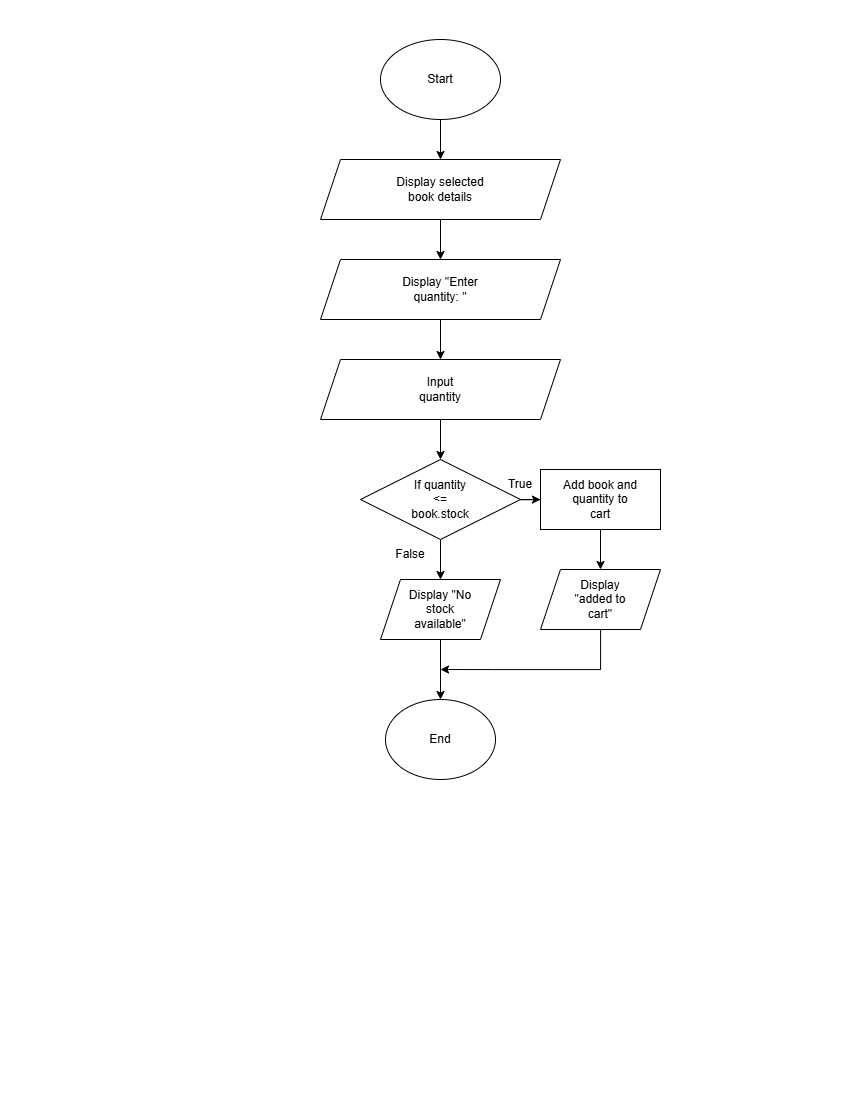

The diagram above was exported from draw.io. Its source (the exported page's mxGraphModel, read from the mxfile embedded in the PNG):
<mxGraphModel dx="2329" dy="973" grid="0" gridSize="10" guides="1" tooltips="1" connect="1" arrows="1" fold="1" page="1" pageScale="1" pageWidth="850" pageHeight="1100" math="0" shadow="0">
  <root>
    <mxCell id="0" />
    <mxCell id="1" parent="0" />
    <mxCell id="yYtfpQUqThDl9aWvY5O8-3" edge="1" parent="1" source="yYtfpQUqThDl9aWvY5O8-1" style="edgeStyle=orthogonalEdgeStyle;rounded=0;orthogonalLoop=1;jettySize=auto;html=1;" target="yYtfpQUqThDl9aWvY5O8-2" value="">
      <mxGeometry relative="1" as="geometry" />
    </mxCell>
    <mxCell id="yYtfpQUqThDl9aWvY5O8-1" parent="1" style="ellipse;whiteSpace=wrap;html=1;" value="" vertex="1">
      <mxGeometry height="80" width="120" x="380" y="40" as="geometry" />
    </mxCell>
    <mxCell id="yYtfpQUqThDl9aWvY5O8-5" edge="1" parent="1" source="yYtfpQUqThDl9aWvY5O8-2" style="edgeStyle=orthogonalEdgeStyle;rounded=0;orthogonalLoop=1;jettySize=auto;html=1;" target="yYtfpQUqThDl9aWvY5O8-4" value="">
      <mxGeometry relative="1" as="geometry" />
    </mxCell>
    <mxCell id="yYtfpQUqThDl9aWvY5O8-2" parent="1" style="shape=parallelogram;perimeter=parallelogramPerimeter;whiteSpace=wrap;html=1;fixedSize=1;" value="" vertex="1">
      <mxGeometry height="60" width="240" x="320" y="160" as="geometry" />
    </mxCell>
    <mxCell id="yYtfpQUqThDl9aWvY5O8-7" edge="1" parent="1" source="yYtfpQUqThDl9aWvY5O8-4" style="edgeStyle=orthogonalEdgeStyle;rounded=0;orthogonalLoop=1;jettySize=auto;html=1;" target="yYtfpQUqThDl9aWvY5O8-6" value="">
      <mxGeometry relative="1" as="geometry" />
    </mxCell>
    <mxCell id="yYtfpQUqThDl9aWvY5O8-4" parent="1" style="shape=parallelogram;perimeter=parallelogramPerimeter;whiteSpace=wrap;html=1;fixedSize=1;" value="" vertex="1">
      <mxGeometry height="60" width="240" x="320" y="260" as="geometry" />
    </mxCell>
    <mxCell id="yYtfpQUqThDl9aWvY5O8-9" edge="1" parent="1" source="yYtfpQUqThDl9aWvY5O8-6" style="edgeStyle=orthogonalEdgeStyle;rounded=0;orthogonalLoop=1;jettySize=auto;html=1;" target="yYtfpQUqThDl9aWvY5O8-8" value="">
      <mxGeometry relative="1" as="geometry" />
    </mxCell>
    <mxCell id="yYtfpQUqThDl9aWvY5O8-6" parent="1" style="shape=parallelogram;perimeter=parallelogramPerimeter;whiteSpace=wrap;html=1;fixedSize=1;" value="" vertex="1">
      <mxGeometry height="60" width="240" x="320" y="360" as="geometry" />
    </mxCell>
    <mxCell id="yYtfpQUqThDl9aWvY5O8-11" edge="1" parent="1" source="yYtfpQUqThDl9aWvY5O8-8" style="edgeStyle=orthogonalEdgeStyle;rounded=0;orthogonalLoop=1;jettySize=auto;html=1;" target="yYtfpQUqThDl9aWvY5O8-10" value="">
      <mxGeometry relative="1" as="geometry" />
    </mxCell>
    <mxCell id="yYtfpQUqThDl9aWvY5O8-15" edge="1" parent="1" source="yYtfpQUqThDl9aWvY5O8-8" style="edgeStyle=orthogonalEdgeStyle;rounded=0;orthogonalLoop=1;jettySize=auto;html=1;" target="yYtfpQUqThDl9aWvY5O8-14" value="">
      <mxGeometry relative="1" as="geometry" />
    </mxCell>
    <mxCell id="yYtfpQUqThDl9aWvY5O8-8" parent="1" style="rhombus;whiteSpace=wrap;html=1;" value="" vertex="1">
      <mxGeometry height="80" width="160" x="360" y="460" as="geometry" />
    </mxCell>
    <mxCell id="yYtfpQUqThDl9aWvY5O8-13" edge="1" parent="1" source="yYtfpQUqThDl9aWvY5O8-10" style="edgeStyle=orthogonalEdgeStyle;rounded=0;orthogonalLoop=1;jettySize=auto;html=1;" target="yYtfpQUqThDl9aWvY5O8-12" value="">
      <mxGeometry relative="1" as="geometry" />
    </mxCell>
    <mxCell id="yYtfpQUqThDl9aWvY5O8-10" parent="1" style="whiteSpace=wrap;html=1;" value="" vertex="1">
      <mxGeometry height="60" width="120" x="540" y="470" as="geometry" />
    </mxCell>
    <mxCell id="yYtfpQUqThDl9aWvY5O8-19" edge="1" parent="1" source="yYtfpQUqThDl9aWvY5O8-12" style="edgeStyle=orthogonalEdgeStyle;rounded=0;orthogonalLoop=1;jettySize=auto;html=1;">
      <mxGeometry relative="1" as="geometry">
        <Array as="points">
          <mxPoint x="600" y="670" />
          <mxPoint x="495" y="670" />
        </Array>
        <mxPoint x="440" y="670" as="targetPoint" />
      </mxGeometry>
    </mxCell>
    <mxCell id="yYtfpQUqThDl9aWvY5O8-12" parent="1" style="shape=parallelogram;perimeter=parallelogramPerimeter;whiteSpace=wrap;html=1;fixedSize=1;" value="" vertex="1">
      <mxGeometry height="60" width="120" x="540" y="570" as="geometry" />
    </mxCell>
    <mxCell id="yYtfpQUqThDl9aWvY5O8-17" edge="1" parent="1" source="yYtfpQUqThDl9aWvY5O8-14" style="edgeStyle=orthogonalEdgeStyle;rounded=0;orthogonalLoop=1;jettySize=auto;html=1;" target="yYtfpQUqThDl9aWvY5O8-16" value="">
      <mxGeometry relative="1" as="geometry" />
    </mxCell>
    <mxCell id="yYtfpQUqThDl9aWvY5O8-14" parent="1" style="shape=parallelogram;perimeter=parallelogramPerimeter;whiteSpace=wrap;html=1;fixedSize=1;" value="" vertex="1">
      <mxGeometry height="60" width="120" x="380" y="580" as="geometry" />
    </mxCell>
    <mxCell id="yYtfpQUqThDl9aWvY5O8-16" parent="1" style="ellipse;whiteSpace=wrap;html=1;" value="" vertex="1">
      <mxGeometry height="80" width="110" x="385" y="700" as="geometry" />
    </mxCell>
    <mxCell id="yYtfpQUqThDl9aWvY5O8-20" parent="1" style="text;html=1;whiteSpace=wrap;strokeColor=none;fillColor=none;align=center;verticalAlign=middle;rounded=0;" value="Start" vertex="1">
      <mxGeometry height="30" width="60" x="410" y="65" as="geometry" />
    </mxCell>
    <mxCell id="yYtfpQUqThDl9aWvY5O8-21" parent="1" style="text;html=1;whiteSpace=wrap;strokeColor=none;fillColor=none;align=center;verticalAlign=middle;rounded=0;" value="Display selected book details" vertex="1">
      <mxGeometry height="30" width="100" x="390" y="175" as="geometry" />
    </mxCell>
    <mxCell id="yYtfpQUqThDl9aWvY5O8-22" parent="1" style="text;html=1;whiteSpace=wrap;strokeColor=none;fillColor=none;align=center;verticalAlign=middle;rounded=0;" value="Display &quot;Enter quantity: &quot;" vertex="1">
      <mxGeometry height="30" width="100" x="390" y="275" as="geometry" />
    </mxCell>
    <mxCell id="yYtfpQUqThDl9aWvY5O8-23" parent="1" style="text;html=1;whiteSpace=wrap;strokeColor=none;fillColor=none;align=center;verticalAlign=middle;rounded=0;" value="Input quantity" vertex="1">
      <mxGeometry height="30" width="60" x="410" y="375" as="geometry" />
    </mxCell>
    <mxCell id="yYtfpQUqThDl9aWvY5O8-24" parent="1" style="text;html=1;whiteSpace=wrap;strokeColor=none;fillColor=none;align=center;verticalAlign=middle;rounded=0;" value="If quantity &amp;lt;= book.stock" vertex="1">
      <mxGeometry height="30" width="60" x="410" y="485" as="geometry" />
    </mxCell>
    <mxCell id="yYtfpQUqThDl9aWvY5O8-25" parent="1" style="text;html=1;whiteSpace=wrap;strokeColor=none;fillColor=none;align=center;verticalAlign=middle;rounded=0;" value="Add book and quantity to cart" vertex="1">
      <mxGeometry height="30" width="80" x="560" y="485" as="geometry" />
    </mxCell>
    <mxCell id="yYtfpQUqThDl9aWvY5O8-26" parent="1" style="text;html=1;whiteSpace=wrap;strokeColor=none;fillColor=none;align=center;verticalAlign=middle;rounded=0;" value="Display &quot;added to cart&quot;" vertex="1">
      <mxGeometry height="30" width="80" x="560" y="585" as="geometry" />
    </mxCell>
    <mxCell id="yYtfpQUqThDl9aWvY5O8-27" parent="1" style="text;html=1;whiteSpace=wrap;strokeColor=none;fillColor=none;align=center;verticalAlign=middle;rounded=0;" value="Display &quot;No stock available&quot;" vertex="1">
      <mxGeometry height="30" width="80" x="400" y="595" as="geometry" />
    </mxCell>
    <mxCell id="yYtfpQUqThDl9aWvY5O8-28" parent="1" style="text;html=1;whiteSpace=wrap;strokeColor=none;fillColor=none;align=center;verticalAlign=middle;rounded=0;" value="End" vertex="1">
      <mxGeometry height="30" width="60" x="410" y="725" as="geometry" />
    </mxCell>
    <mxCell id="iusMh1ZpYIX1MIQQaJpn-1" parent="1" style="text;html=1;whiteSpace=wrap;strokeColor=none;fillColor=none;align=center;verticalAlign=middle;rounded=0;" value="True" vertex="1">
      <mxGeometry height="30" width="60" x="490" y="470" as="geometry" />
    </mxCell>
    <mxCell id="iusMh1ZpYIX1MIQQaJpn-2" parent="1" style="text;html=1;whiteSpace=wrap;strokeColor=none;fillColor=none;align=center;verticalAlign=middle;rounded=0;" value="False" vertex="1">
      <mxGeometry height="30" width="60" x="380" y="540" as="geometry" />
    </mxCell>
  </root>
</mxGraphModel>